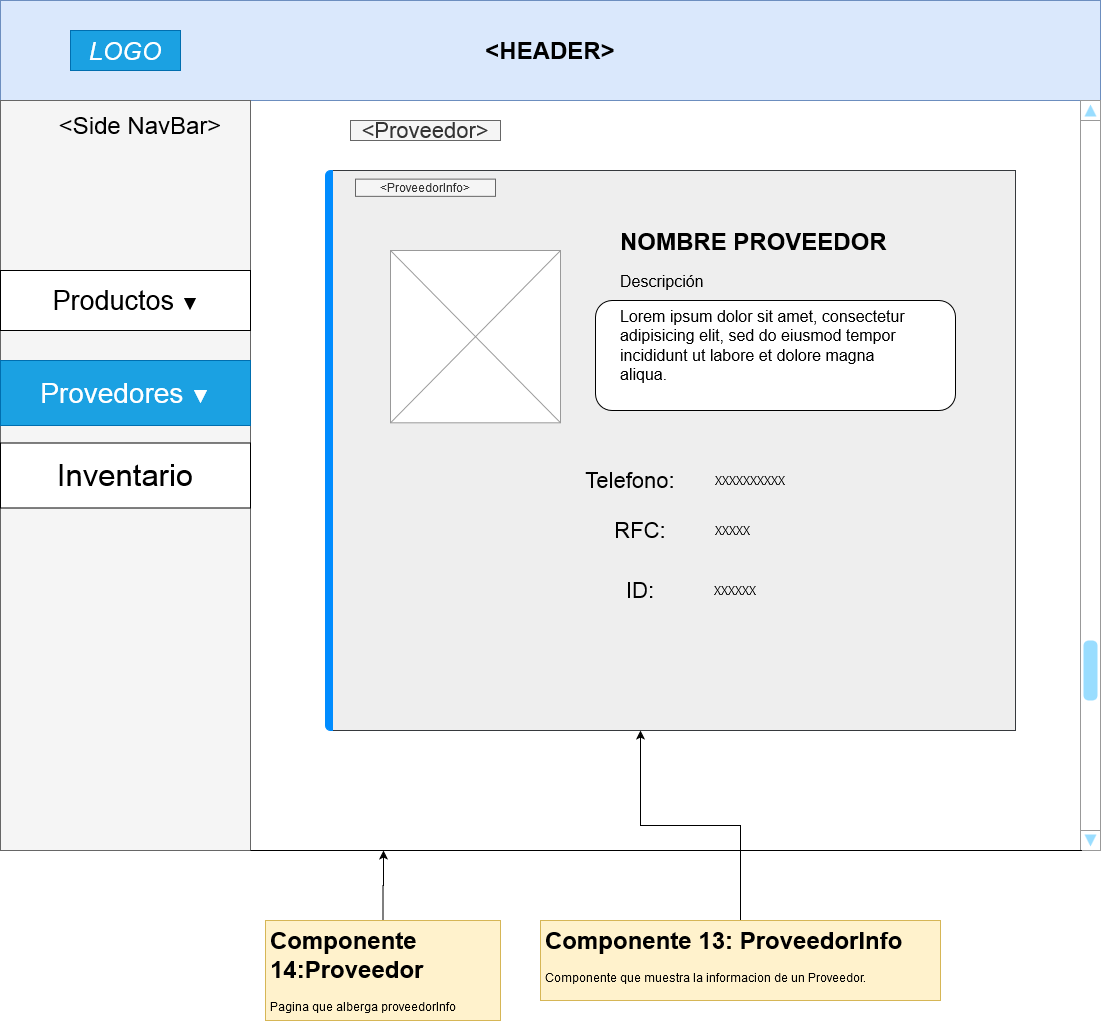

The diagram above was exported from draw.io. Its source (the exported page's mxGraphModel, read from the mxfile embedded in the PNG):
<mxGraphModel dx="1447" dy="863" grid="1" gridSize="10" guides="1" tooltips="1" connect="1" arrows="1" fold="1" page="1" pageScale="1" pageWidth="850" pageHeight="1100" math="0" shadow="0">
  <root>
    <mxCell id="0" />
    <mxCell id="1" parent="0" />
    <mxCell id="_uAHY--KUr31Mtknl9wJ-1" value="&lt;h1&gt;&amp;lt;HEADER&amp;gt;&lt;br&gt;&lt;/h1&gt;" style="rounded=0;whiteSpace=wrap;html=1;fillColor=#dae8fc;strokeColor=#6c8ebf;" parent="1" vertex="1">
      <mxGeometry width="1100" height="100" as="geometry" />
    </mxCell>
    <mxCell id="_uAHY--KUr31Mtknl9wJ-2" value="" style="rounded=0;whiteSpace=wrap;html=1;fillColor=#f5f5f5;strokeColor=#666666;fontColor=#333333;" parent="1" vertex="1">
      <mxGeometry y="100" width="250" height="750" as="geometry" />
    </mxCell>
    <mxCell id="_uAHY--KUr31Mtknl9wJ-3" value="" style="verticalLabelPosition=bottom;shadow=0;dashed=0;align=center;html=1;verticalAlign=top;strokeWidth=1;shape=mxgraph.mockup.navigation.scrollBar;strokeColor=#999999;barPos=20;fillColor2=#99ddff;strokeColor2=none;direction=north;" parent="1" vertex="1">
      <mxGeometry x="1080" y="100" width="20" height="750" as="geometry" />
    </mxCell>
    <mxCell id="_uAHY--KUr31Mtknl9wJ-4" value="" style="endArrow=none;html=1;exitX=1;exitY=1;exitDx=0;exitDy=0;entryX=0;entryY=0.07;entryDx=0;entryDy=0;entryPerimeter=0;" parent="1" source="_uAHY--KUr31Mtknl9wJ-2" target="_uAHY--KUr31Mtknl9wJ-3" edge="1">
      <mxGeometry width="50" height="50" relative="1" as="geometry">
        <mxPoint x="280" y="870" as="sourcePoint" />
        <mxPoint x="330" y="820" as="targetPoint" />
      </mxGeometry>
    </mxCell>
    <mxCell id="_uAHY--KUr31Mtknl9wJ-5" value="&lt;font style=&quot;font-size: 24px&quot;&gt;&amp;lt;Side NavBar&amp;gt;&lt;/font&gt;" style="text;html=1;strokeColor=none;fillColor=none;align=center;verticalAlign=middle;whiteSpace=wrap;rounded=0;" parent="1" vertex="1">
      <mxGeometry x="50" y="110" width="180" height="30" as="geometry" />
    </mxCell>
    <mxCell id="_uAHY--KUr31Mtknl9wJ-6" value="&lt;i&gt;&lt;font style=&quot;font-size: 25px&quot;&gt;LOGO&lt;/font&gt;&lt;/i&gt;" style="text;html=1;strokeColor=#006EAF;fillColor=#1ba1e2;align=center;verticalAlign=middle;whiteSpace=wrap;rounded=0;fontColor=#ffffff;" parent="1" vertex="1">
      <mxGeometry x="70" y="30" width="110" height="40" as="geometry" />
    </mxCell>
    <mxCell id="_uAHY--KUr31Mtknl9wJ-7" value="" style="strokeWidth=1;shadow=0;dashed=0;align=center;html=1;shape=mxgraph.mockup.forms.rrect;rSize=0;" parent="1" vertex="1">
      <mxGeometry y="270" width="250" height="60" as="geometry" />
    </mxCell>
    <mxCell id="_uAHY--KUr31Mtknl9wJ-8" value="&lt;font style=&quot;font-size: 27px&quot;&gt;Productos &lt;/font&gt;▼" style="strokeWidth=1;shadow=0;dashed=0;align=center;html=1;shape=mxgraph.mockup.forms.rrect;rSize=0;fontSize=17;resizeWidth=1;" parent="_uAHY--KUr31Mtknl9wJ-7" vertex="1">
      <mxGeometry width="250" height="60" relative="1" as="geometry">
        <mxPoint as="offset" />
      </mxGeometry>
    </mxCell>
    <mxCell id="_uAHY--KUr31Mtknl9wJ-11" value="&lt;font style=&quot;font-size: 28px&quot;&gt;Provedores &lt;/font&gt;&lt;font style=&quot;font-size: 19px&quot;&gt;▼&lt;/font&gt;" style="rounded=0;whiteSpace=wrap;html=1;fillColor=#1ba1e2;strokeColor=#006EAF;fontColor=#ffffff;" parent="1" vertex="1">
      <mxGeometry y="360" width="250" height="65" as="geometry" />
    </mxCell>
    <mxCell id="_uAHY--KUr31Mtknl9wJ-12" value="&lt;font style=&quot;font-size: 31px&quot;&gt;Inventario&lt;/font&gt;" style="rounded=0;whiteSpace=wrap;html=1;" parent="1" vertex="1">
      <mxGeometry y="442.5" width="250" height="65" as="geometry" />
    </mxCell>
    <mxCell id="_uAHY--KUr31Mtknl9wJ-25" value="" style="strokeWidth=1;shadow=0;dashed=0;align=center;html=1;shape=mxgraph.mockup.containers.marginRect2;rectMarginLeft=67;strokeColor=#36393d;fillColor=#eeeeee;" parent="1" vertex="1">
      <mxGeometry x="265" y="170" width="750" height="560" as="geometry" />
    </mxCell>
    <mxCell id="AbV2LeKn4ZKA3L7Wp7C7-1" value="" style="rounded=1;whiteSpace=wrap;html=1;" parent="_uAHY--KUr31Mtknl9wJ-25" vertex="1">
      <mxGeometry x="330" y="130" width="360" height="110" as="geometry" />
    </mxCell>
    <mxCell id="_uAHY--KUr31Mtknl9wJ-29" value="" style="strokeWidth=1;shadow=0;dashed=0;align=center;html=1;shape=mxgraph.mockup.containers.leftButton;rSize=5;strokeColor=#008cff;fillColor=#008cff;resizeHeight=1;movable=0;deletable=0;" parent="_uAHY--KUr31Mtknl9wJ-25" vertex="1">
      <mxGeometry width="7" height="560" relative="1" as="geometry">
        <mxPoint x="60" as="offset" />
      </mxGeometry>
    </mxCell>
    <mxCell id="_uAHY--KUr31Mtknl9wJ-31" value="" style="verticalLabelPosition=bottom;shadow=0;dashed=0;align=center;html=1;verticalAlign=top;strokeWidth=1;shape=mxgraph.mockup.graphics.simpleIcon;strokeColor=#999999;" parent="_uAHY--KUr31Mtknl9wJ-25" vertex="1">
      <mxGeometry x="125" y="80.0036074270557" width="170" height="172.3076923076923" as="geometry" />
    </mxCell>
    <mxCell id="_uAHY--KUr31Mtknl9wJ-34" value="&lt;h1&gt;NOMBRE PROVEEDOR&lt;br&gt;&lt;/h1&gt;&lt;p style=&quot;font-size: 16px&quot;&gt;&lt;font style=&quot;font-size: 16px&quot;&gt;Descripción&lt;/font&gt;&lt;/p&gt;&lt;p style=&quot;font-size: 16px&quot;&gt;&lt;font style=&quot;font-size: 16px&quot;&gt;Lorem ipsum dolor sit amet, consectetur adipisicing elit, sed do eiusmod tempor incididunt ut labore et dolore magna aliqua.&lt;/font&gt;&lt;/p&gt;" style="text;html=1;strokeColor=none;fillColor=none;spacing=5;spacingTop=-20;whiteSpace=wrap;overflow=hidden;rounded=0;" parent="_uAHY--KUr31Mtknl9wJ-25" vertex="1">
      <mxGeometry x="350" y="50.69" width="310" height="209.31" as="geometry" />
    </mxCell>
    <mxCell id="_uAHY--KUr31Mtknl9wJ-93" value="&amp;lt;ProveedorInfo&amp;gt;" style="text;html=1;strokeColor=#666666;fillColor=#f5f5f5;align=center;verticalAlign=middle;whiteSpace=wrap;rounded=0;fontColor=#333333;" parent="_uAHY--KUr31Mtknl9wJ-25" vertex="1">
      <mxGeometry x="90" y="8.615384615384617" width="140" height="17.230769230769234" as="geometry" />
    </mxCell>
    <mxCell id="ZjIXF0Z3vVMWQ-gsR-TG-1" value="&lt;font style=&quot;font-size: 22px&quot;&gt;Telefono:&lt;/font&gt;" style="text;html=1;strokeColor=none;fillColor=none;align=center;verticalAlign=middle;whiteSpace=wrap;rounded=0;" parent="_uAHY--KUr31Mtknl9wJ-25" vertex="1">
      <mxGeometry x="310" y="300" width="110" height="20" as="geometry" />
    </mxCell>
    <mxCell id="ZjIXF0Z3vVMWQ-gsR-TG-2" value="XXXXXXXXXX" style="text;html=1;strokeColor=none;fillColor=none;align=center;verticalAlign=middle;whiteSpace=wrap;rounded=0;" parent="_uAHY--KUr31Mtknl9wJ-25" vertex="1">
      <mxGeometry x="465" y="300" width="40" height="20" as="geometry" />
    </mxCell>
    <mxCell id="ZjIXF0Z3vVMWQ-gsR-TG-3" value="&lt;font style=&quot;font-size: 22px&quot;&gt;RFC:&lt;/font&gt;" style="text;html=1;strokeColor=none;fillColor=none;align=center;verticalAlign=middle;whiteSpace=wrap;rounded=0;" parent="_uAHY--KUr31Mtknl9wJ-25" vertex="1">
      <mxGeometry x="355" y="350" width="40" height="20" as="geometry" />
    </mxCell>
    <mxCell id="ZjIXF0Z3vVMWQ-gsR-TG-5" value="XXXXX" style="text;html=1;strokeColor=none;fillColor=none;align=center;verticalAlign=middle;whiteSpace=wrap;rounded=0;" parent="_uAHY--KUr31Mtknl9wJ-25" vertex="1">
      <mxGeometry x="435" y="350" width="65" height="20" as="geometry" />
    </mxCell>
    <mxCell id="ZjIXF0Z3vVMWQ-gsR-TG-7" value="&lt;font style=&quot;font-size: 22px&quot;&gt;ID:&lt;/font&gt;" style="text;html=1;strokeColor=none;fillColor=none;align=center;verticalAlign=middle;whiteSpace=wrap;rounded=0;" parent="_uAHY--KUr31Mtknl9wJ-25" vertex="1">
      <mxGeometry x="355" y="410" width="40" height="20" as="geometry" />
    </mxCell>
    <mxCell id="ZjIXF0Z3vVMWQ-gsR-TG-8" value="XXXXXX" style="text;html=1;strokeColor=none;fillColor=none;align=center;verticalAlign=middle;whiteSpace=wrap;rounded=0;" parent="_uAHY--KUr31Mtknl9wJ-25" vertex="1">
      <mxGeometry x="440" y="410" width="60" height="20" as="geometry" />
    </mxCell>
    <mxCell id="_uAHY--KUr31Mtknl9wJ-95" style="edgeStyle=orthogonalEdgeStyle;rounded=0;orthogonalLoop=1;jettySize=auto;html=1;" parent="1" source="_uAHY--KUr31Mtknl9wJ-92" target="_uAHY--KUr31Mtknl9wJ-25" edge="1">
      <mxGeometry relative="1" as="geometry" />
    </mxCell>
    <mxCell id="_uAHY--KUr31Mtknl9wJ-92" value="&lt;h1&gt;Componente 13: ProveedorInfo&lt;br&gt;&lt;/h1&gt;&lt;p&gt;Componente que muestra la informacion de un Proveedor.&lt;br&gt;&lt;/p&gt;&lt;p&gt;&lt;br&gt;&lt;/p&gt;&lt;p&gt;&lt;br&gt;&lt;/p&gt;&lt;p&gt;&lt;br&gt;&lt;/p&gt;&lt;p&gt;&lt;br&gt;&lt;/p&gt;" style="text;html=1;strokeColor=#d6b656;fillColor=#fff2cc;spacing=5;spacingTop=-20;whiteSpace=wrap;overflow=hidden;rounded=0;" parent="1" vertex="1">
      <mxGeometry x="540" y="920" width="400" height="80" as="geometry" />
    </mxCell>
    <mxCell id="AbV2LeKn4ZKA3L7Wp7C7-10" style="edgeStyle=orthogonalEdgeStyle;rounded=0;orthogonalLoop=1;jettySize=auto;html=1;" parent="1" source="AbV2LeKn4ZKA3L7Wp7C7-8" edge="1">
      <mxGeometry relative="1" as="geometry">
        <mxPoint x="383" y="850" as="targetPoint" />
      </mxGeometry>
    </mxCell>
    <mxCell id="AbV2LeKn4ZKA3L7Wp7C7-8" value="&lt;h1&gt;Componente 14:Proveedor&amp;nbsp;&lt;/h1&gt;&lt;div&gt;Pagina que alberga proveedorInfo&lt;/div&gt;&lt;div&gt;&lt;br&gt;&lt;/div&gt;&lt;p&gt;&lt;br&gt;&lt;/p&gt;&lt;p&gt;&lt;br&gt;&lt;/p&gt;&lt;p&gt;&lt;br&gt;&lt;/p&gt;" style="text;html=1;strokeColor=#d6b656;fillColor=#fff2cc;spacing=5;spacingTop=-20;whiteSpace=wrap;overflow=hidden;rounded=0;" parent="1" vertex="1">
      <mxGeometry x="265" y="920" width="235" height="100" as="geometry" />
    </mxCell>
    <mxCell id="AbV2LeKn4ZKA3L7Wp7C7-11" value="&lt;font style=&quot;font-size: 22px&quot;&gt;&amp;lt;Proveedor&amp;gt;&lt;/font&gt;" style="text;html=1;strokeColor=#666666;fillColor=#f5f5f5;align=center;verticalAlign=middle;whiteSpace=wrap;rounded=0;fontColor=#333333;" parent="1" vertex="1">
      <mxGeometry x="350" y="120" width="150" height="20" as="geometry" />
    </mxCell>
  </root>
</mxGraphModel>